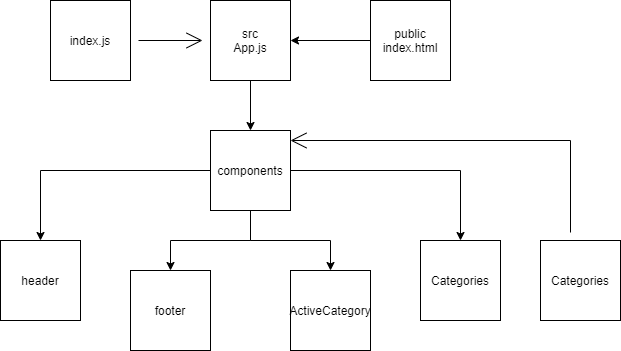

The diagram above was exported from draw.io. Its source (the exported page's mxGraphModel, read from the mxfile embedded in the PNG):
<mxGraphModel dx="1770" dy="1639" grid="1" gridSize="10" guides="1" tooltips="1" connect="1" arrows="1" fold="1" page="1" pageScale="1" pageWidth="850" pageHeight="1100" math="0" shadow="0">
  <root>
    <mxCell id="0" />
    <mxCell id="1" parent="0" />
    <mxCell id="JMaT5W3iLOP1GWE4UDbn-3" style="edgeStyle=orthogonalEdgeStyle;rounded=0;orthogonalLoop=1;jettySize=auto;html=1;" parent="1" source="JMaT5W3iLOP1GWE4UDbn-1" target="JMaT5W3iLOP1GWE4UDbn-2" edge="1">
      <mxGeometry relative="1" as="geometry" />
    </mxCell>
    <mxCell id="JMaT5W3iLOP1GWE4UDbn-1" value="src&lt;br&gt;App.js" style="whiteSpace=wrap;html=1;aspect=fixed;" parent="1" vertex="1">
      <mxGeometry x="200" y="-480" width="80" height="80" as="geometry" />
    </mxCell>
    <mxCell id="JMaT5W3iLOP1GWE4UDbn-8" style="edgeStyle=orthogonalEdgeStyle;rounded=0;orthogonalLoop=1;jettySize=auto;html=1;" parent="1" source="JMaT5W3iLOP1GWE4UDbn-2" target="JMaT5W3iLOP1GWE4UDbn-7" edge="1">
      <mxGeometry relative="1" as="geometry" />
    </mxCell>
    <mxCell id="JMaT5W3iLOP1GWE4UDbn-9" style="edgeStyle=orthogonalEdgeStyle;rounded=0;orthogonalLoop=1;jettySize=auto;html=1;entryX=0.5;entryY=0;entryDx=0;entryDy=0;" parent="1" source="JMaT5W3iLOP1GWE4UDbn-2" target="JMaT5W3iLOP1GWE4UDbn-4" edge="1">
      <mxGeometry relative="1" as="geometry" />
    </mxCell>
    <mxCell id="JMaT5W3iLOP1GWE4UDbn-10" style="edgeStyle=orthogonalEdgeStyle;rounded=0;orthogonalLoop=1;jettySize=auto;html=1;entryX=0.5;entryY=0;entryDx=0;entryDy=0;" parent="1" source="JMaT5W3iLOP1GWE4UDbn-2" target="JMaT5W3iLOP1GWE4UDbn-5" edge="1">
      <mxGeometry relative="1" as="geometry" />
    </mxCell>
    <mxCell id="JMaT5W3iLOP1GWE4UDbn-11" style="edgeStyle=orthogonalEdgeStyle;rounded=0;orthogonalLoop=1;jettySize=auto;html=1;" parent="1" source="JMaT5W3iLOP1GWE4UDbn-2" target="JMaT5W3iLOP1GWE4UDbn-6" edge="1">
      <mxGeometry relative="1" as="geometry" />
    </mxCell>
    <mxCell id="JMaT5W3iLOP1GWE4UDbn-2" value="components" style="whiteSpace=wrap;html=1;aspect=fixed;" parent="1" vertex="1">
      <mxGeometry x="200" y="-350" width="80" height="80" as="geometry" />
    </mxCell>
    <mxCell id="JMaT5W3iLOP1GWE4UDbn-4" value="header" style="whiteSpace=wrap;html=1;aspect=fixed;" parent="1" vertex="1">
      <mxGeometry x="-10" y="-240" width="80" height="80" as="geometry" />
    </mxCell>
    <mxCell id="JMaT5W3iLOP1GWE4UDbn-5" value="footer" style="whiteSpace=wrap;html=1;aspect=fixed;" parent="1" vertex="1">
      <mxGeometry x="120" y="-210" width="80" height="80" as="geometry" />
    </mxCell>
    <mxCell id="JMaT5W3iLOP1GWE4UDbn-6" value="ActiveCategory" style="whiteSpace=wrap;html=1;aspect=fixed;" parent="1" vertex="1">
      <mxGeometry x="280" y="-210" width="80" height="80" as="geometry" />
    </mxCell>
    <mxCell id="JMaT5W3iLOP1GWE4UDbn-7" value="Categories" style="whiteSpace=wrap;html=1;aspect=fixed;" parent="1" vertex="1">
      <mxGeometry x="410" y="-240" width="80" height="80" as="geometry" />
    </mxCell>
    <mxCell id="LBC8-VtXW1rUiVpVuO3t-1" style="edgeStyle=orthogonalEdgeStyle;rounded=0;orthogonalLoop=1;jettySize=auto;html=1;entryX=1;entryY=0.5;entryDx=0;entryDy=0;" parent="1" source="JMaT5W3iLOP1GWE4UDbn-13" target="JMaT5W3iLOP1GWE4UDbn-1" edge="1">
      <mxGeometry relative="1" as="geometry" />
    </mxCell>
    <mxCell id="JMaT5W3iLOP1GWE4UDbn-13" value="public&lt;br&gt;index.html" style="whiteSpace=wrap;html=1;aspect=fixed;" parent="1" vertex="1">
      <mxGeometry x="360" y="-480" width="80" height="80" as="geometry" />
    </mxCell>
    <mxCell id="ZfV4kU7fKPTNXDcPUWO2-4" style="edgeStyle=orthogonalEdgeStyle;rounded=0;orthogonalLoop=1;jettySize=auto;html=1;endArrow=open;startSize=14;endSize=14;sourcePerimeterSpacing=8;targetPerimeterSpacing=8;" edge="1" parent="1" source="ZfV4kU7fKPTNXDcPUWO2-1">
      <mxGeometry relative="1" as="geometry">
        <mxPoint x="280" y="-340" as="targetPoint" />
        <Array as="points">
          <mxPoint x="560" y="-340" />
          <mxPoint x="280" y="-340" />
        </Array>
      </mxGeometry>
    </mxCell>
    <mxCell id="ZfV4kU7fKPTNXDcPUWO2-1" value="Categories" style="whiteSpace=wrap;html=1;aspect=fixed;" vertex="1" parent="1">
      <mxGeometry x="530" y="-240" width="80" height="80" as="geometry" />
    </mxCell>
    <mxCell id="ZfV4kU7fKPTNXDcPUWO2-6" style="edgeStyle=orthogonalEdgeStyle;rounded=0;orthogonalLoop=1;jettySize=auto;html=1;endArrow=open;startSize=14;endSize=14;sourcePerimeterSpacing=8;targetPerimeterSpacing=8;" edge="1" parent="1" source="ZfV4kU7fKPTNXDcPUWO2-5" target="JMaT5W3iLOP1GWE4UDbn-1">
      <mxGeometry relative="1" as="geometry" />
    </mxCell>
    <mxCell id="ZfV4kU7fKPTNXDcPUWO2-5" value="index.js" style="whiteSpace=wrap;html=1;aspect=fixed;" vertex="1" parent="1">
      <mxGeometry x="40" y="-480" width="80" height="80" as="geometry" />
    </mxCell>
  </root>
</mxGraphModel>